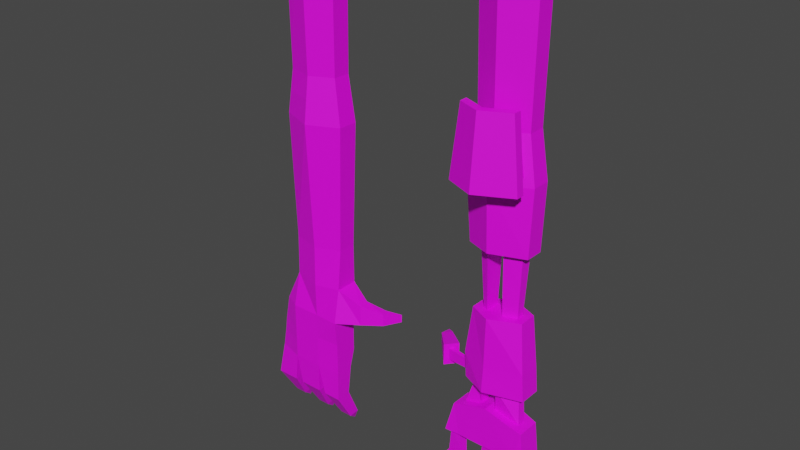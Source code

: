 # Source: MD_MODELVIEW_HANDS.blend  (saved by Blender 2.81.16; exported with 4.5.12 LTS)
import bpy
from mathutils import Matrix  # noqa: F401  (used for matrix-valued properties, if any)

bpy.ops.wm.read_factory_settings(use_empty=True)
scene = bpy.context.scene
scene.name = 'Scene'

# ---- collections
col_collection = bpy.data.collections.new('Collection'); scene.collection.children.link(col_collection)

# ---- images (referenced by path relative to the original .blend; pixels are not part of the script)
import os
ASSET_DIR = os.environ.get("B2B_ASSET_DIR", "")  # directory of the original .blend (textures are referenced by path, not embedded)
HERE = os.path.dirname(os.path.abspath(__file__))  # packed textures are extracted next to this script under _unpacked/

def load_image(name, relpath, width, height, colorspace="sRGB"):
    """Load a texture the original file referenced (path relative to the .blend, or extracted next to this script)."""
    p = next((c for c in (os.path.join(HERE, relpath), os.path.join(ASSET_DIR, relpath)) if relpath and os.path.exists(c)), "")
    if p:
        img = bpy.data.images.load(p, check_existing=True)
        img.name = name
    else:  # same state as the original file: an image datablock whose file is absent (Cycles renders it pink)
        img = bpy.data.images.new(name, width, height)
        img.source = "FILE"
        img.filepath = "//" + (relpath or name)
    img.colorspace_settings.name = colorspace
    return img
img_untitled = load_image('Untitled', '', 64, 64, 'sRGB')

# ---- materials (node trees are filled in below, after node groups)
mat_material = bpy.data.materials.new('Material')
mat_material.use_transparent_shadow = False

# ---- material node trees
mat_material.use_nodes = True; mat_material.node_tree.nodes.clear()
_N = mat_material.node_tree.nodes; _L = mat_material.node_tree.links
n0 = _N.new('ShaderNodeOutputMaterial'); n0.name = 'Material Output'; n0.location = (300, 300)
n1 = _N.new('ShaderNodeBsdfPrincipled'); n1.name = 'Principled BSDF'; n1.location = (10, 300)
n1.distribution = 'GGX'
n1.subsurface_method = 'BURLEY'
n1.inputs[3].default_value = 1.45
n1.inputs[27].default_value = (0.0, 0.0, 0.0, 1.0)
n1.inputs[28].default_value = 1.0
n2 = _N.new('ShaderNodeTexImage'); n2.name = 'Image Texture'; n2.location = (-440, 220)
n2.image = img_untitled
n2.interpolation = 'Closest'
_L.new(n1.outputs[0], n0.inputs[0])
_L.new(n2.outputs[0], n1.inputs[0])
n0.is_active_output = True

# ---- world
world_world = bpy.data.worlds.new('World'); scene.world = world_world
world_world.use_nodes = True; world_world.node_tree.nodes.clear()
_N = world_world.node_tree.nodes; _L = world_world.node_tree.links
n0 = _N.new('ShaderNodeOutputWorld'); n0.name = 'World Output'; n0.location = (300, 300)
n1 = _N.new('ShaderNodeBackground'); n1.name = 'Background'; n1.location = (10, 300)
n1.inputs[0].default_value = (0.05088, 0.05088, 0.05088, 1.0)
_L.new(n1.outputs[0], n0.inputs[0])
n0.is_active_output = True
world_world.color = (0.05088, 0.05088, 0.05088)
world_world.use_sun_shadow = False
world_world.sun_shadow_jitter_overblur = 0.0

# ---- meshes
me_cube_002 = bpy.data.meshes.new('Cube.002')
me_cube_002.from_pydata([(0.2359, -0.002542, -0.5145), (0.4069, 0.03877, -0.5108), (0.2813, -0.002542, -0.5145), (0.3616, 0.03877, -0.5108), (0.4069, -0.002542, -0.5145), (0.2359, 0.03877, -0.5108), (0.3616, -0.002542, -0.5145), (0.2813, 0.03877, -0.5108), (0.2299, -0.05264, -0.4018), (0.2299, -0.02442, -0.3993), (0.2873, -0.05264, -0.4018), (0.2873, -0.02442, -0.3993), (0.2442, -0.0589, -0.2776), (0.2442, -0.001092, -0.2788), (0.267, -0.05759, -0.2799), (0.267, -0.002936, -0.2797), (0.2489, 0.03958, -0.5498), (0.2683, 0.03958, -0.5498), (0.3555, -0.05264, -0.4018), (0.3555, -0.02442, -0.3993), (0.413, -0.05264, -0.4018), (0.413, -0.02442, -0.3993), (0.3759, -0.05676, -0.2808), (0.3759, -0.004104, -0.2808), (0.3926, -0.05676, -0.2808), (0.3926, -0.004104, -0.2808), (0.3745, 0.03958, -0.5498), (0.394, 0.03958, -0.5498), (0.5506, 0.03877, -0.5108), (0.5052, 0.03877, -0.5108), (0.5506, -0.002542, -0.5145), (0.5052, -0.002542, -0.5145), (0.4991, -0.05264, -0.4018), (0.4991, -0.02442, -0.3993), (0.5566, -0.05264, -0.4018), (0.5566, -0.02442, -0.3993), (0.5195, -0.0549, -0.2799), (0.5194, -0.0009089, -0.279), (0.53, -0.05353, -0.2762), (0.5301, 0.001525, -0.2807), (0.5182, 0.03958, -0.5498), (0.5376, 0.03958, -0.5498), (0.4043, -0.03437, -0.1368), (0.2804, -0.01928, -0.03943), (0.2798, -0.003367, -0.04021), (0.3779, -0.07569, 0.03936), (0.2778, -0.002783, -0.005902), (0.2767, -0.01903, -0.005233), (0.4836, 0.01289, -0.0593), (0.3468, 0.01285, -0.05864), (0.5052, -0.03742, 0.03936), (0.3468, -0.03418, -0.05392), (0.5052, 0.04341, 0.03936), (0.1046, 0.05726, -0.002687), (0.1046, 0.05726, -0.04469), (0.1293, 0.08663, -0.002687), (0.1293, 0.08663, -0.04469), (0.187, -0.007647, -0.001768), (0.1979, 0.005234, -0.001768), (0.187, -0.007647, -0.04561), (0.1979, 0.005234, -0.04561), (0.4084, 0.04379, 0.2232), (0.3777, 0.05562, 0.03936), (0.1002, 0.108, -0.01469), (0.1002, 0.108, -0.03269), (0.4836, -0.01661, -0.05454), (0.4043, 0.01026, -0.1368), (0.3294, -0.01523, 0.2232), (0.3294, 0.02109, 0.2232), (0.4083, -0.02546, 0.2232), (0.454, 0.02473, 0.2232), (0.4541, -0.004608, 0.2232), (0.3778, 0.1195, 0.7039), (0.2956, -0.05282, 0.7318), (0.263, 0.03376, 0.6972), (0.4041, -0.07639, 0.7365), (0.502, 0.04341, 0.7015), (0.4703, -0.03956, 0.7349), (0.3783, 0.07596, 1.384), (0.2822, -0.03718, 1.384), (0.2822, 0.03376, 1.381), (0.3783, -0.08176, 1.384), (0.4823, 0.04341, 1.383), (0.4823, -0.02389, 1.383), (0.2841, -0.009158, -0.1574), (0.2841, -0.03437, -0.1574), (0.5001, -0.002321, -0.1592), (0.5001, -0.03437, -0.1592), (0.4521, -0.03553, 0.8413), (0.4735, 0.04341, 0.8684), (0.3785, 0.08814, 0.8702), (0.2907, 0.03376, 0.865), (0.3133, -0.0464, 0.8389), (0.4046, -0.06197, 0.8424), (-0.2846, -0.002542, -0.5145), (-0.449, 0.03877, -0.5108), (-0.3323, -0.002542, -0.5145), (-0.4036, 0.03877, -0.5108), (-0.449, -0.002542, -0.5145), (-0.2846, 0.03877, -0.5108), (-0.4036, -0.002542, -0.5145), (-0.3323, 0.03877, -0.5108), (-0.2846, -0.06758, -0.4031), (-0.2846, -0.00948, -0.398), (-0.3534, -0.06758, -0.4031), (-0.3534, -0.00948, -0.398), (-0.2846, -0.0651, -0.2866), (-0.2846, 0.005033, -0.2866), (-0.3754, -0.07312, -0.2866), (-0.3754, 0.02392, -0.2866), (-0.2999, 0.03958, -0.5498), (-0.3194, 0.03958, -0.5498), (-0.3826, -0.06758, -0.4031), (-0.3826, -0.00948, -0.398), (-0.47, -0.06758, -0.4031), (-0.47, -0.00948, -0.398), (-0.2846, 0.02537, -0.2179), (-0.3754, -0.07312, -0.2179), (-0.4874, -0.07312, -0.2866), (-0.4874, 0.02392, -0.2866), (-0.4166, 0.03958, -0.5498), (-0.436, 0.03958, -0.5498), (-0.5716, 0.03877, -0.5108), (-0.5263, 0.03877, -0.5108), (-0.5716, -0.002542, -0.5145), (-0.5263, -0.002542, -0.5145), (-0.5052, -0.06758, -0.4031), (-0.5052, -0.00948, -0.398), (-0.5927, -0.06758, -0.4031), (-0.5927, -0.00948, -0.398), (-0.2846, -0.06513, -0.2179), (-0.3754, 0.02537, -0.2179), (-0.5881, -0.04203, -0.2866), (-0.5881, 0.009577, -0.2866), (-0.5392, 0.03958, -0.5498), (-0.5587, 0.03958, -0.5498), (-0.2846, -0.07553, -0.06023), (-0.2846, 0.02771, -0.06023), (-0.3754, -0.07531, 0.06936), (-0.2846, 0.03513, 0.06936), (-0.2846, -0.04937, 0.06936), (-0.3754, 0.02771, -0.06023), (-0.4874, -0.04203, 0.06936), (-0.3754, -0.07312, -0.06023), (-0.4874, 0.03515, 0.06936), (-0.1392, 0.0266, -0.01169), (-0.1392, 0.0266, -0.06023), (-0.1502, 0.05387, -0.01169), (-0.1502, 0.05387, -0.06023), (-0.2051, -0.02186, 0.01981), (-0.2098, 0.01945, 0.01981), (-0.2051, -0.02186, -0.06023), (-0.2098, 0.01945, -0.06023), (-0.3754, 0.08836, 0.2232), (-0.3754, 0.05889, 0.06936), (-0.1048, 0.09041, -0.02969), (-0.1048, 0.09041, -0.06023), (-0.2846, -0.03438, 0.2232), (-0.2846, 0.03513, 0.2232), (-0.3754, -0.07191, 0.2232), (-0.4838, 0.03515, 0.2232), (-0.4838, -0.04203, 0.2232), (-0.3754, 0.1195, 0.7004), (-0.263, -0.04181, 0.6999), (-0.263, 0.03513, 0.6972), (-0.3754, -0.09503, 0.7004), (-0.502, 0.03515, 0.6987), (-0.502, -0.04203, 0.6987), (-0.3754, 0.07596, 1.384), (-0.2822, -0.03718, 1.384), (-0.2822, 0.03513, 1.381), (-0.3754, -0.08176, 1.384), (-0.4823, 0.03515, 1.383), (-0.4823, -0.04203, 1.383), (-0.4735, -0.04203, 0.8663), (-0.4735, 0.03515, 0.8663), (-0.3754, 0.08814, 0.8675), (-0.2907, 0.03513, 0.865), (-0.2907, -0.03178, 0.8672), (-0.3754, -0.07252, 0.8675), (0.4082, 0.05893, 0.4617), (0.4629, 0.03563, 0.4572), (0.3114, -0.019, 0.4608), (0.3113, 0.02943, 0.4601), (0.463, -0.006584, 0.4632), (0.4081, -0.03462, 0.4664), (0.3115, -0.004611, -0.05665), (0.2766, 0.03376, 0.03936), (0.2749, -0.03647, 0.03936), (0.3115, -0.01789, -0.05703), (0.2098, 0.01945, 0.01681), (0.1751, -0.02186, 0.01681), (0.2098, 0.01945, -0.06419), (0.1751, -0.02186, -0.06419), (0.2149, -0.00948, -0.398), (0.2149, -0.06758, -0.4031), (0.3023, -0.00948, -0.398), (0.3023, -0.06758, -0.4031), (0.3405, -0.06758, -0.4031), (0.428, -0.06758, -0.4031), (0.428, -0.00948, -0.398), (0.3405, -0.00948, -0.398), (0.4841, -0.06758, -0.4031), (0.5716, -0.06758, -0.4031), (0.5716, -0.00948, -0.398), (0.4841, -0.00948, -0.398), (0.2292, 0.01517, -0.2796), (0.2292, -0.07478, -0.2796), (0.2819, 0.0109, -0.2796), (0.2819, -0.07176, -0.2796), (0.3609, 0.0109, -0.2796), (0.3609, -0.07176, -0.2796), (0.4076, 0.0109, -0.2796), (0.4076, -0.07176, -0.2796), (0.5046, 0.0109, -0.2796), (0.5046, -0.07176, -0.2796), (0.545, 0.02054, -0.2796), (0.545, -0.06685, -0.2796), (0.4028, -0.0547, -0.3413), (0.4028, -0.01426, -0.3401), (0.3657, -0.01426, -0.3401), (0.3657, -0.0547, -0.3413), (0.5433, -0.05308, -0.339), (0.5434, -0.01145, -0.34), (0.5093, -0.01267, -0.3391), (0.5093, -0.05377, -0.3408), (0.237, -0.05577, -0.3397), (0.2772, -0.05511, -0.3408), (0.2772, -0.01368, -0.3395), (0.237, -0.01276, -0.339), (0.2388, 0.0009334, -0.04291), (0.2337, -0.01347, -0.04252), (0.2318, -0.01334, -0.0035), (0.2378, 0.001225, -0.003835), (0.3463, 0.006345, -0.1387), (0.5293, 0.02409, -0.166), (0.3463, -0.03437, -0.1387), (0.5293, -0.06437, -0.166), (0.2554, -0.06437, -0.166), (0.2554, 0.01453, -0.166), (0.3841, -0.06437, -0.13), (0.3841, 0.04434, -0.13), (0.2815, 0.01388, -0.05849), (0.4068, 0.02592, -0.05834), (0.4068, -0.04059, -0.05398), (0.2815, -0.03697, -0.05618), (0.5136, 0.04341, -0.05717), (0.5136, -0.0386, -0.05717), (0.3768, -0.08115, -0.05581), (0.3768, 0.06121, -0.05581), (0.4838, 0.04341, 0.2232), (0.4838, -0.02407, 0.2232), (0.3493, 0.03384, 0.2232), (0.3491, -0.02468, 0.2232), (0.3, 0.03376, 0.2232), (0.2998, -0.03438, 0.2232), (0.3787, 0.08836, 0.2232), (0.3787, -0.07191, 0.2232), (0.4929, -0.02501, 0.4581), (0.4929, 0.04341, 0.4581), (0.3483, -0.0363, 0.4669), (0.3484, 0.05134, 0.4604), (0.3782, 0.1039, 0.4662), (0.2815, 0.03376, 0.4578), (0.2814, -0.03809, 0.4578), (0.3782, -0.08347, 0.4662), (0.4584, 0.03018, 0.3384), (0.4083, 0.05136, 0.344), (0.4082, -0.03004, 0.348), (0.4585, -0.005596, 0.3433), (0.3204, -0.01712, 0.342), (0.3487, -0.03049, 0.3478), (0.3488, 0.04259, 0.3423), (0.3204, 0.02526, 0.3412), (0.2956, -0.1128, 0.7318), (0.3507, -0.1384, 0.7353), (0.4703, -0.09956, 0.7349), (0.4521, -0.09553, 0.8413), (0.3133, -0.1064, 0.8389), (0.3512, -0.124, 0.8414), (0.263, -0.1318, 0.6999), (0.3778, -0.185, 0.7039), (0.502, -0.1159, 0.7015), (0.3785, -0.1625, 0.9602), (0.4735, -0.1096, 0.9584), (0.2907, -0.1218, 0.9572), (0.3507, -0.07839, 0.7353), (0.502, -0.02594, 0.7015), (0.3512, -0.06396, 0.8414), (0.4735, -0.01964, 0.8684), (0.263, -0.04181, 0.6999), (0.3778, -0.09503, 0.7039), (0.3785, -0.07252, 0.8702), (0.2907, -0.03178, 0.8672), (0.263, -0.1018, 0.6999), (0.4041, -0.1364, 0.7365), (0.4046, -0.122, 0.8424), (0.2907, -0.09178, 0.9572), (0.3778, -0.155, 0.7039), (0.502, -0.08594, 0.7015), (0.3785, -0.1325, 0.9602), (0.4735, -0.07964, 0.9584), (-0.4874, -0.07312, -0.2179), (-0.4874, 0.02537, -0.2179), (-0.576, -0.04203, -0.2179), (-0.576, 0.02537, -0.2179), (-0.2846, 0.02528, -0.1573), (-0.3754, -0.07312, -0.1573), (-0.2846, -0.06565, -0.1573), (-0.3754, 0.02528, -0.1573), (-0.4874, -0.07312, -0.1573), (-0.4874, 0.02528, -0.1573), (-0.5679, -0.04203, -0.1573), (-0.5669, 0.02528, -0.1573), (-0.4874, -0.07312, -0.06023), (-0.4874, 0.02771, -0.06023), (-0.5494, -0.04203, -0.06023), (-0.5494, 0.02771, -0.06023), (-0.4878, 0.03515, 0.7825), (-0.2769, 0.03513, 0.7811), (-0.3754, -0.08377, 0.7839), (-0.4878, -0.04203, 0.7825), (-0.3754, 0.1038, 0.7839), (-0.2769, -0.0368, 0.7836), (-0.4749, -0.04203, 0.9437), (-0.3754, 0.08631, 0.945), (-0.2894, -0.03259, 0.9447), (-0.4749, 0.03515, 0.9437), (-0.2894, 0.03513, 0.9425), (-0.3754, -0.0739, 0.945)], [], [(7, 17, 16, 5), (17, 7, 2), (27, 1, 4), (2, 0, 16, 17), (4, 6, 26, 27), (0, 195, 194, 5), (5, 194, 196, 7), (196, 197, 2, 7), (1, 27, 26, 3), (2, 197, 195, 0), (5, 16, 0), (6, 198, 201, 3), (3, 201, 200, 1), (200, 199, 4, 1), (4, 199, 198, 6), (3, 26, 6), (41, 28, 30), (30, 31, 40, 41), (28, 41, 40, 29), (31, 202, 205, 29), (29, 205, 204, 28), (204, 203, 30, 28), (30, 203, 202, 31), (29, 40, 31), (212, 214, 215, 213), (208, 210, 211, 209), (256, 62, 187, 254), (250, 52, 62, 256), (50, 247, 246, 52), (255, 188, 45, 257), (56, 64, 63, 55), (64, 56, 54), (54, 53, 63, 64), (53, 191, 190, 55), (55, 190, 192, 56), (192, 193, 54, 56), (237, 217, 216, 235), (54, 193, 191, 53), (55, 63, 53), (228, 11, 9, 229), (188, 255, 254, 187), (209, 238, 207), (45, 248, 247, 50), (62, 249, 242, 187), (52, 246, 249, 62), (251, 50, 52, 250), (188, 245, 248, 45), (257, 45, 50, 251), (258, 287, 291, 265), (264, 290, 74, 263), (259, 76, 287, 258), (265, 291, 290, 264), (262, 72, 76, 259), (263, 74, 72, 262), (89, 82, 83, 289), (91, 80, 78, 90), (90, 78, 82, 89), (292, 81, 79, 293), (293, 79, 80, 91), (289, 83, 81, 292), (211, 213, 240), (241, 212, 210), (244, 42, 87, 65), (239, 206, 207, 238), (209, 211, 240, 238), (208, 206, 239), (210, 208, 239, 241), (217, 237, 215), (51, 236, 234, 49), (216, 214, 235), (214, 212, 241, 235), (215, 237, 240, 213), (290, 293, 91, 74), (72, 90, 89, 76), (74, 91, 90, 72), (76, 89, 289, 287), (101, 99, 110, 111), (111, 96, 101), (121, 98, 95), (114, 112, 108, 118), (96, 111, 110, 94), (98, 121, 120, 100), (104, 102, 106, 108), (94, 99, 103, 102), (99, 101, 105, 103), (105, 101, 96, 104), (103, 105, 109, 107), (105, 104, 108, 109), (102, 103, 107, 106), (95, 97, 120, 121), (96, 94, 102, 104), (99, 94, 110), (100, 97, 113, 112), (97, 95, 115, 113), (115, 95, 98, 114), (113, 115, 119, 109), (115, 114, 118, 119), (112, 113, 109, 108), (98, 100, 112, 114), (97, 100, 120), (135, 124, 122), (128, 126, 118, 132), (124, 135, 134, 125), (122, 123, 134, 135), (125, 123, 127, 126), (123, 122, 129, 127), (129, 122, 124, 128), (127, 129, 133, 119), (129, 128, 132, 133), (126, 127, 119, 118), (124, 125, 126, 128), (123, 125, 134), (109, 119, 303, 131), (118, 108, 117, 302), (153, 158, 139, 154), (160, 153, 154, 144), (316, 142, 144, 317), (157, 159, 138, 140), (148, 147, 155, 156), (156, 146, 148), (146, 156, 155, 145), (151, 149, 140, 136), (145, 147, 150, 149), (147, 148, 152, 150), (152, 148, 146, 151), (150, 152, 137, 139), (152, 151, 136, 137), (149, 150, 139, 140), (146, 145, 149, 151), (147, 145, 155), (142, 316, 314), (140, 139, 158, 157), (154, 141, 315, 144), (154, 139, 137, 141), (143, 138, 142, 314), (161, 160, 144, 142), (140, 138, 143, 136), (159, 161, 142, 138), (161, 159, 165, 167), (157, 158, 164, 163), (160, 161, 167, 166), (159, 157, 163, 165), (153, 160, 166, 162), (158, 153, 162, 164), (327, 324, 173, 172), (328, 325, 168, 170), (325, 327, 172, 168), (329, 326, 169, 171), (326, 328, 170, 169), (324, 329, 171, 173), (317, 144, 315), (321, 320, 179, 174), (323, 319, 177, 178), (320, 323, 178, 179), (322, 318, 175, 176), (319, 322, 176, 177), (318, 321, 174, 175), (267, 61, 69, 268), (227, 10, 11, 228), (226, 8, 10, 227), (243, 66, 42, 244), (189, 85, 236, 51), (46, 187, 242, 44), (47, 188, 187, 46), (43, 245, 188, 47), (44, 242, 245, 43), (58, 190, 191, 57), (60, 192, 190, 58), (59, 193, 192, 60), (57, 191, 193, 59), (230, 44, 43, 231), (231, 43, 47, 232), (232, 47, 46, 233), (233, 46, 44, 230), (9, 194, 195, 8), (11, 196, 194, 9), (10, 197, 196, 11), (8, 195, 197, 10), (18, 198, 199, 20), (20, 199, 200, 21), (19, 201, 198, 18), (21, 200, 201, 19), (32, 202, 203, 34), (34, 203, 204, 35), (33, 205, 202, 32), (35, 204, 205, 33), (12, 207, 206, 13), (13, 206, 208, 15), (15, 208, 209, 14), (14, 209, 207, 12), (22, 211, 210, 23), (23, 210, 212, 25), (25, 212, 213, 24), (24, 213, 211, 22), (36, 215, 214, 37), (37, 214, 216, 39), (39, 216, 217, 38), (38, 217, 215, 36), (229, 9, 8, 226), (218, 20, 21, 219), (219, 21, 19, 220), (220, 19, 18, 221), (221, 18, 20, 218), (222, 34, 35, 223), (223, 35, 33, 224), (224, 33, 32, 225), (225, 32, 34, 222), (22, 221, 218, 24), (23, 220, 221, 22), (25, 219, 220, 23), (24, 218, 219, 25), (36, 225, 222, 38), (37, 224, 225, 36), (39, 223, 224, 37), (38, 222, 223, 39), (13, 229, 226, 12), (12, 226, 227, 14), (14, 227, 228, 15), (15, 228, 229, 13), (58, 233, 230, 60), (57, 232, 233, 58), (59, 231, 232, 57), (60, 230, 231, 59), (86, 235, 241, 66), (66, 241, 240, 42), (42, 240, 237, 87), (87, 237, 235, 86), (84, 239, 238, 85), (85, 238, 240, 236), (234, 241, 239, 84), (236, 240, 241, 234), (186, 242, 249, 49), (51, 248, 245, 189), (49, 249, 248, 51), (189, 245, 242, 186), (48, 246, 247, 65), (65, 247, 248, 244), (243, 249, 246, 48), (244, 248, 249, 243), (65, 87, 86, 48), (48, 86, 66, 243), (49, 234, 84, 186), (186, 84, 85, 189), (266, 70, 61, 267), (269, 71, 70, 266), (268, 69, 71, 269), (71, 251, 250, 70), (70, 250, 256, 61), (69, 257, 251, 71), (61, 256, 257, 69), (68, 254, 255, 67), (252, 256, 254, 68), (67, 255, 257, 253), (253, 257, 256, 252), (181, 259, 258, 184), (184, 258, 265, 185), (180, 262, 259, 181), (185, 265, 262, 180), (183, 263, 262, 261), (260, 265, 264, 182), (182, 264, 263, 183), (261, 262, 265, 260), (270, 67, 253, 271), (271, 253, 252, 272), (272, 252, 68, 273), (273, 68, 67, 270), (185, 268, 269, 184), (184, 269, 266, 181), (181, 266, 267, 180), (180, 267, 268, 185), (183, 273, 270, 182), (261, 272, 273, 183), (260, 271, 272, 261), (182, 270, 271, 260), (275, 286, 288, 279), (282, 284, 283, 281), (281, 283, 285, 280), (298, 281, 280, 294), (300, 283, 284, 301), (301, 284, 282, 299), (299, 282, 281, 298), (297, 285, 283, 300), (294, 280, 285, 297), (75, 291, 287, 77), (93, 292, 291, 75), (77, 287, 289, 88), (88, 289, 292, 93), (73, 290, 291, 286), (286, 291, 292, 288), (92, 293, 290, 73), (288, 292, 293, 92), (275, 298, 294, 274), (279, 300, 298, 275), (274, 294, 297, 278), (278, 297, 300, 279), (276, 299, 298, 295), (295, 298, 300, 296), (277, 301, 299, 276), (296, 300, 301, 277), (279, 288, 92, 278), (278, 92, 73, 274), (274, 73, 286, 275), (276, 77, 88, 277), (277, 88, 93, 296), (296, 93, 75, 295), (295, 75, 77, 276), (108, 106, 130, 117), (119, 133, 305, 303), (107, 109, 131, 116), (132, 118, 302, 304), (106, 107, 116, 130), (133, 132, 304, 305), (304, 302, 310, 312), (302, 117, 307, 310), (305, 304, 312, 313), (131, 303, 311, 309), (303, 305, 313, 311), (117, 130, 308, 307), (130, 116, 306, 308), (116, 131, 309, 306), (312, 310, 314, 316), (313, 312, 316, 317), (306, 309, 141, 137), (311, 313, 317, 315), (308, 306, 137, 136), (307, 308, 136, 143), (309, 311, 315, 141), (310, 307, 143, 314), (166, 167, 321, 318), (164, 162, 322, 319), (162, 166, 318, 322), (165, 163, 323, 320), (163, 164, 319, 323), (167, 165, 320, 321), (174, 179, 329, 324), (178, 177, 328, 326), (179, 178, 326, 329), (176, 175, 327, 325), (177, 176, 325, 328), (175, 174, 324, 327)])
_uv = me_cube_002.uv_layers.new(name='UVMap')
_uv.uv.foreach_set('vector', [0.812, 0.07915, 0.808, 0.09417, 0.8015, 0.1002, 0.7922, 0.07152, 0.808, 0.09417, 0.812, 0.07915, 0.8287, 0.09417, 0.7952, 0.9703, 0.7805, 0.9549, 0.8027, 0.9522, 0.8287, 0.09417, 0.8272, 0.1133, 0.8015, 0.1002, 0.808, 0.09417, 0.8027, 0.9522, 0.8229, 0.9588, 0.8017, 0.9801, 0.7952, 0.9703, 0.8272, 0.1133, 0.8635, 0.1095, 0.8751, 0.1283, 0.8109, 0.1271, 0.7922, 0.07152, 0.8604, 0.01861, 0.8513, 0.06804, 0.812, 0.07915, 0.8513, 0.06804, 0.8583, 0.08951, 0.8287, 0.09417, 0.812, 0.07915, 0.7805, 0.9549, 0.7952, 0.9703, 0.8017, 0.9801, 0.7711, 0.9814, 0.8287, 0.09417, 0.8583, 0.08951, 0.8635, 0.1095, 0.8272, 0.1133, 0.8109, 0.1271, 0.8015, 0.1002, 0.8272, 0.1133, 0.8229, 0.9588, 0.828, 0.9229, 0.8481, 0.9148, 0.8305, 0.9778, 0.7711, 0.9814, 0.7388, 0.9007, 0.7857, 0.9234, 0.7805, 0.9549, 0.7857, 0.9234, 0.8045, 0.9215, 0.8027, 0.9522, 0.7805, 0.9549, 0.8027, 0.9522, 0.8045, 0.9215, 0.828, 0.9229, 0.8229, 0.9588, 0.8305, 0.9778, 0.8017, 0.9801, 0.8229, 0.9588, 0.8524, 0.2907, 0.8369, 0.2799, 0.8575, 0.2733, 0.8575, 0.2733, 0.8775, 0.2802, 0.857, 0.3009, 0.8524, 0.2907, 0.8369, 0.2799, 0.8524, 0.2907, 0.857, 0.3009, 0.8268, 0.303, 0.8775, 0.2802, 0.8837, 0.2423, 0.9015, 0.2354, 0.8855, 0.298, 0.8268, 0.303, 0.7922, 0.2237, 0.8409, 0.2466, 0.8369, 0.2799, 0.8409, 0.2466, 0.8578, 0.2426, 0.8575, 0.2733, 0.8369, 0.2799, 0.8575, 0.2733, 0.8578, 0.2426, 0.8837, 0.2423, 0.8775, 0.2802, 0.8855, 0.298, 0.857, 0.3009, 0.8775, 0.2802, 0.8365, 0.4906, 0.8408, 0.493, 0.8416, 0.4946, 0.8384, 0.4993, 0.7862, 0.4618, 0.8273, 0.4871, 0.8316, 0.5021, 0.8082, 0.5236, 0.6616, 0.5213, 0.6478, 0.4494, 0.7016, 0.3539, 0.7016, 0.5604, 0.6369, 0.5078, 0.6203, 0.4887, 0.6478, 0.4494, 0.6616, 0.5213, 0.6087, 0.4989, 0.5991, 0.4868, 0.6083, 0.477, 0.6203, 0.4887, 0.6082, 0.5801, 0.5345, 0.5454, 0.567, 0.5235, 0.6181, 0.546, 0.9118, 0.9091, 0.9023, 0.9266, 0.8961, 0.9341, 0.8853, 0.9061, 0.9023, 0.9266, 0.9118, 0.9091, 0.9192, 0.9261, 0.9192, 0.9261, 0.9199, 0.9429, 0.8961, 0.9341, 0.9023, 0.9266, 0.9199, 0.9429, 0.9501, 0.939, 0.9659, 0.9575, 0.9083, 0.9574, 0.8853, 0.9061, 0.9491, 0.846, 0.9357, 0.9059, 0.9118, 0.9091, 0.9357, 0.9059, 0.9426, 0.9213, 0.9192, 0.9261, 0.9118, 0.9091, 0.8438, 0.4953, 0.8423, 0.4942, 0.8424, 0.4933, 0.8427, 0.4913, 0.9192, 0.9261, 0.9426, 0.9213, 0.9501, 0.939, 0.9199, 0.9429, 0.9083, 0.9574, 0.8961, 0.9341, 0.9199, 0.9429, 0.899, 0.06397, 0.8664, 0.0656, 0.8712, 0.03315, 0.9023, 0.04373, 0.5345, 0.5454, 0.6082, 0.5801, 0.6311, 0.6101, 0.4834, 0.5705, 0.8082, 0.5236, 0.8608, 0.5637, 0.8023, 0.5615, 0.567, 0.5235, 0.5606, 0.4875, 0.5991, 0.4868, 0.6087, 0.4989, 0.6478, 0.4494, 0.6014, 0.4286, 0.5603, 0.3736, 0.7016, 0.3539, 0.6203, 0.4887, 0.6083, 0.477, 0.6014, 0.4286, 0.6478, 0.4494, 0.6227, 0.519, 0.6087, 0.4989, 0.6203, 0.4887, 0.6369, 0.5078, 0.5345, 0.5454, 0.5271, 0.4818, 0.5606, 0.4875, 0.567, 0.5235, 0.6181, 0.546, 0.567, 0.5235, 0.6087, 0.4989, 0.6227, 0.519, 0.08859, 0.4928, 0.1285, 0.4921, 0.1199, 0.5362, 0.06642, 0.5149, 0.04032, 0.5294, 0.1, 0.5825, 0.08515, 0.6094, 0.019, 0.5285, 0.08296, 0.4818, 0.1296, 0.4558, 0.1285, 0.4921, 0.08859, 0.4928, 0.06642, 0.5149, 0.1199, 0.5362, 0.1, 0.5825, 0.04032, 0.5294, 0.05689, 0.4661, 0.1137, 0.4161, 0.1296, 0.4558, 0.08296, 0.4818, 0.01861, 0.4759, 0.07343, 0.3711, 0.1137, 0.4161, 0.05689, 0.4661, 0.1905, 0.455, 0.4462, 0.463, 0.4462, 0.4964, 0.2017, 0.4932, 0.1739, 0.3588, 0.4444, 0.3539, 0.4459, 0.4075, 0.184, 0.4091, 0.184, 0.4091, 0.4459, 0.4075, 0.4462, 0.463, 0.1905, 0.455, 0.1913, 0.5479, 0.445, 0.557, 0.4421, 0.6105, 0.1831, 0.5999, 0.1831, 0.5999, 0.4421, 0.6105, 0.4384, 0.6458, 0.1733, 0.6265, 0.2017, 0.4932, 0.4462, 0.4964, 0.445, 0.557, 0.1913, 0.5479, 0.8316, 0.5021, 0.8384, 0.4993, 0.8581, 0.5099, 0.8554, 0.4681, 0.8365, 0.4906, 0.8273, 0.4871, 0.9409, 0.7587, 0.9055, 0.7645, 0.8889, 0.7255, 0.9352, 0.7244, 0.8954, 0.5975, 0.7536, 0.6351, 0.8023, 0.5615, 0.8608, 0.5637, 0.8082, 0.5236, 0.8316, 0.5021, 0.8581, 0.5099, 0.8608, 0.5637, 0.7862, 0.4618, 0.7388, 0.4615, 0.8608, 0.3539, 0.8273, 0.4871, 0.7862, 0.4618, 0.8608, 0.3539, 0.8554, 0.4681, 0.8423, 0.4942, 0.8438, 0.4953, 0.8416, 0.4946, 0.163, 0.8952, 0.1995, 0.8962, 0.199, 0.9137, 0.1644, 0.9155, 0.8424, 0.4933, 0.8408, 0.493, 0.8427, 0.4913, 0.8408, 0.493, 0.8365, 0.4906, 0.8554, 0.4681, 0.8427, 0.4913, 0.8416, 0.4946, 0.8438, 0.4953, 0.8581, 0.5099, 0.8384, 0.4993, 0.1, 0.5825, 0.1831, 0.5999, 0.1733, 0.6265, 0.08515, 0.6094, 0.1137, 0.4161, 0.184, 0.4091, 0.1905, 0.455, 0.1296, 0.4558, 0.07343, 0.3711, 0.1739, 0.3588, 0.184, 0.4091, 0.1137, 0.4161, 0.1296, 0.4558, 0.1905, 0.455, 0.2017, 0.4932, 0.1285, 0.4921, 0.5788, 0.8707, 0.5948, 0.8753, 0.5877, 0.8951, 0.5813, 0.8857, 0.5813, 0.8857, 0.5613, 0.8775, 0.5788, 0.8707, 0.5078, 0.6734, 0.5233, 0.6747, 0.513, 0.6843, 0.5731, 0.6823, 0.574, 0.6473, 0.627, 0.6566, 0.6132, 0.7072, 0.5613, 0.8775, 0.5813, 0.8857, 0.5877, 0.8951, 0.5624, 0.8971, 0.5233, 0.6747, 0.5078, 0.6734, 0.5017, 0.6715, 0.5166, 0.6518, 0.5368, 0.8384, 0.5188, 0.8632, 0.4834, 0.8229, 0.5167, 0.7955, 0.6107, 0.8823, 0.5948, 0.8753, 0.6005, 0.8238, 0.627, 0.8274, 0.5948, 0.8753, 0.5788, 0.8707, 0.5643, 0.8261, 0.6005, 0.8238, 0.5643, 0.8261, 0.5788, 0.8707, 0.5613, 0.8775, 0.5368, 0.8384, 0.6005, 0.8238, 0.5643, 0.8261, 0.5541, 0.7776, 0.594, 0.7772, 0.5643, 0.8261, 0.5368, 0.8384, 0.5167, 0.7955, 0.5541, 0.7776, 0.627, 0.8274, 0.6005, 0.8238, 0.594, 0.7772, 0.6233, 0.7767, 0.513, 0.6843, 0.5011, 0.6889, 0.5017, 0.6715, 0.5078, 0.6734, 0.5613, 0.8775, 0.5624, 0.8971, 0.5188, 0.8632, 0.5368, 0.8384, 0.5948, 0.8753, 0.6107, 0.8823, 0.5877, 0.8951, 0.4863, 0.69, 0.5011, 0.6889, 0.5228, 0.739, 0.4945, 0.7485, 0.5011, 0.6889, 0.513, 0.6843, 0.553, 0.7055, 0.5228, 0.739, 0.553, 0.7055, 0.513, 0.6843, 0.5233, 0.6747, 0.5731, 0.6823, 0.5228, 0.739, 0.553, 0.7055, 0.5929, 0.7446, 0.5541, 0.7776, 0.553, 0.7055, 0.5731, 0.6823, 0.6132, 0.7072, 0.5929, 0.7446, 0.4945, 0.7485, 0.5228, 0.739, 0.5541, 0.7776, 0.5167, 0.7955, 0.5233, 0.6747, 0.5166, 0.6518, 0.574, 0.6473, 0.5731, 0.6823, 0.5011, 0.6889, 0.4863, 0.69, 0.5017, 0.6715, 0.3163, 0.746, 0.3343, 0.7379, 0.3333, 0.7543, 0.3708, 0.7222, 0.3637, 0.692, 0.4162, 0.683, 0.4167, 0.7307, 0.3343, 0.7379, 0.3163, 0.746, 0.309, 0.749, 0.3115, 0.7228, 0.3333, 0.7543, 0.3242, 0.7666, 0.309, 0.749, 0.3163, 0.746, 0.3063, 0.7743, 0.3242, 0.7666, 0.3668, 0.7989, 0.349, 0.8199, 0.3242, 0.7666, 0.3333, 0.7543, 0.3758, 0.7507, 0.3668, 0.7989, 0.3758, 0.7507, 0.3333, 0.7543, 0.3343, 0.7379, 0.3708, 0.7222, 0.3668, 0.7989, 0.3758, 0.7507, 0.419, 0.7539, 0.419, 0.8021, 0.3758, 0.7507, 0.3708, 0.7222, 0.4167, 0.7307, 0.419, 0.7539, 0.349, 0.8199, 0.3668, 0.7989, 0.419, 0.8021, 0.4009, 0.8436, 0.3343, 0.7379, 0.3115, 0.7228, 0.3637, 0.692, 0.3708, 0.7222, 0.3242, 0.7666, 0.3063, 0.7743, 0.309, 0.749, 0.03615, 0.2511, 0.02719, 0.2064, 0.05466, 0.2043, 0.06299, 0.2448, 0.02265, 0.1015, 0.02824, 0.05578, 0.05584, 0.05969, 0.0516, 0.1035, 0.2588, 0.2141, 0.2489, 0.259, 0.1838, 0.2625, 0.1852, 0.2166, 0.2524, 0.1639, 0.2588, 0.2141, 0.1852, 0.2166, 0.1799, 0.1675, 0.1082, 0.1377, 0.1762, 0.1301, 0.1799, 0.1675, 0.1125, 0.1677, 0.2448, 0.03785, 0.2453, 0.07953, 0.1792, 0.07835, 0.18, 0.0366, 0.8247, 0.7637, 0.8402, 0.7584, 0.8441, 0.788, 0.827, 0.7774, 0.827, 0.7774, 0.8136, 0.7825, 0.8247, 0.7637, 0.8136, 0.7825, 0.827, 0.7774, 0.8441, 0.788, 0.8128, 0.7947, 0.7872, 0.7651, 0.7776, 0.797, 0.7388, 0.8087, 0.7478, 0.7547, 0.8517, 0.7553, 0.8402, 0.7584, 0.8277, 0.7217, 0.8512, 0.7171, 0.8402, 0.7584, 0.8247, 0.7637, 0.8029, 0.751, 0.8277, 0.7217, 0.8029, 0.751, 0.8247, 0.7637, 0.8136, 0.7825, 0.7872, 0.7651, 0.8277, 0.7217, 0.8029, 0.751, 0.7795, 0.7255, 0.8144, 0.6829, 0.8029, 0.751, 0.7872, 0.7651, 0.7478, 0.7547, 0.7795, 0.7255, 0.8512, 0.7171, 0.8277, 0.7217, 0.8144, 0.6829, 0.8517, 0.6724, 0.8136, 0.7825, 0.8128, 0.7947, 0.7776, 0.797, 0.7872, 0.7651, 0.8402, 0.7584, 0.8517, 0.7553, 0.8441, 0.788, 0.1762, 0.1301, 0.1082, 0.1377, 0.1186, 0.1096, 0.1833, 0.2978, 0.1838, 0.2625, 0.2489, 0.259, 0.2477, 0.2924, 0.1852, 0.2166, 0.1312, 0.232, 0.1225, 0.1917, 0.1799, 0.1675, 0.1852, 0.2166, 0.1838, 0.2625, 0.1319, 0.2697, 0.1312, 0.232, 0.1244, 0.06865, 0.1792, 0.07835, 0.1762, 0.1301, 0.1186, 0.1096, 0.2439, 0.1257, 0.2524, 0.1639, 0.1799, 0.1675, 0.1762, 0.1301, 0.18, 0.0366, 0.1792, 0.07835, 0.1244, 0.06865, 0.1256, 0.03139, 0.2453, 0.07953, 0.2439, 0.1257, 0.1762, 0.1301, 0.1792, 0.07835, 0.2439, 0.1257, 0.2453, 0.07953, 0.4361, 0.0699, 0.4276, 0.1206, 0.2477, 0.2924, 0.2489, 0.259, 0.4324, 0.2723, 0.4468, 0.3058, 0.2524, 0.1639, 0.2439, 0.1257, 0.4276, 0.1206, 0.4326, 0.1652, 0.2453, 0.07953, 0.2448, 0.03785, 0.446, 0.02207, 0.4361, 0.0699, 0.2588, 0.2141, 0.2524, 0.1639, 0.4326, 0.1652, 0.428, 0.2219, 0.2489, 0.259, 0.2588, 0.2141, 0.428, 0.2219, 0.4324, 0.2723, 0.5615, 0.1665, 0.5582, 0.1231, 0.7548, 0.1286, 0.7547, 0.1638, 0.5594, 0.2589, 0.5548, 0.2197, 0.7546, 0.2157, 0.7539, 0.2619, 0.5548, 0.2197, 0.5615, 0.1665, 0.7547, 0.1638, 0.7546, 0.2157, 0.5619, 0.07358, 0.5546, 0.0357, 0.7539, 0.02992, 0.755, 0.07677, 0.5555, 0.293, 0.5594, 0.2589, 0.7539, 0.2619, 0.755, 0.2947, 0.5582, 0.1231, 0.5619, 0.07358, 0.755, 0.07677, 0.7548, 0.1286, 0.1125, 0.1677, 0.1799, 0.1675, 0.1225, 0.1917, 0.4752, 0.1225, 0.4792, 0.07685, 0.5187, 0.07919, 0.518, 0.125, 0.484, 0.3003, 0.4774, 0.2648, 0.5159, 0.2616, 0.5211, 0.2942, 0.4792, 0.07685, 0.4832, 0.02807, 0.5203, 0.03497, 0.5187, 0.07919, 0.4756, 0.2194, 0.4767, 0.1639, 0.5162, 0.1656, 0.5151, 0.2161, 0.4774, 0.2648, 0.4756, 0.2194, 0.5151, 0.2161, 0.5159, 0.2616, 0.4767, 0.1639, 0.4752, 0.1225, 0.518, 0.125, 0.5162, 0.1656, 0.07376, 0.8664, 0.1255, 0.873, 0.1236, 0.9029, 0.06864, 0.8983, 0.8964, 0.08305, 0.8681, 0.08277, 0.8664, 0.0656, 0.899, 0.06397, 0.8989, 0.1005, 0.8715, 0.1057, 0.8681, 0.08277, 0.8964, 0.08305, 0.9415, 0.7874, 0.9072, 0.7837, 0.9055, 0.7645, 0.9409, 0.7587, 0.1648, 0.8785, 0.2095, 0.87, 0.1995, 0.8962, 0.163, 0.8952, 0.5037, 0.5208, 0.4834, 0.5705, 0.49, 0.4714, 0.5039, 0.4869, 0.5156, 0.5133, 0.5345, 0.5454, 0.4834, 0.5705, 0.5037, 0.5208, 0.514, 0.4921, 0.5271, 0.4818, 0.5345, 0.5454, 0.5156, 0.5133, 0.5039, 0.4869, 0.49, 0.4714, 0.5271, 0.4818, 0.514, 0.4921, 0.9643, 0.9412, 0.9659, 0.9575, 0.9501, 0.939, 0.9562, 0.9345, 0.9531, 0.9064, 0.9357, 0.9059, 0.9491, 0.846, 0.9659, 0.8705, 0.9517, 0.9168, 0.9426, 0.9213, 0.9357, 0.9059, 0.9531, 0.9064, 0.9562, 0.9345, 0.9501, 0.939, 0.9426, 0.9213, 0.9517, 0.9168, 0.9556, 0.551, 0.9733, 0.5527, 0.974, 0.5596, 0.9537, 0.5594, 0.9537, 0.5594, 0.974, 0.5596, 0.9725, 0.5743, 0.9531, 0.5735, 0.9531, 0.5735, 0.9725, 0.5743, 0.9724, 0.5813, 0.9551, 0.5816, 0.9569, 0.5352, 0.974, 0.5379, 0.9733, 0.5527, 0.9556, 0.551, 0.8772, 0.1201, 0.8751, 0.1283, 0.8635, 0.1095, 0.8715, 0.1057, 0.8664, 0.0656, 0.8513, 0.06804, 0.8604, 0.01861, 0.8712, 0.03315, 0.8681, 0.08277, 0.8583, 0.08951, 0.8513, 0.06804, 0.8664, 0.0656, 0.8715, 0.1057, 0.8635, 0.1095, 0.8583, 0.08951, 0.8681, 0.08277, 0.8271, 0.914, 0.828, 0.9229, 0.8045, 0.9215, 0.807, 0.9098, 0.807, 0.9098, 0.8045, 0.9215, 0.7857, 0.9234, 0.7872, 0.9086, 0.8403, 0.9107, 0.8481, 0.9148, 0.828, 0.9229, 0.8271, 0.914, 0.7872, 0.9086, 0.7857, 0.9234, 0.7388, 0.9007, 0.7559, 0.8945, 0.8807, 0.235, 0.8837, 0.2423, 0.8578, 0.2426, 0.8558, 0.232, 0.8558, 0.232, 0.8578, 0.2426, 0.8409, 0.2466, 0.8404, 0.2297, 0.8937, 0.2316, 0.9015, 0.2354, 0.8837, 0.2423, 0.8807, 0.235, 0.8404, 0.2297, 0.8409, 0.2466, 0.7922, 0.2237, 0.8091, 0.2169, 0.7875, 0.5465, 0.8023, 0.5615, 0.7536, 0.6351, 0.7465, 0.6005, 0.7554, 0.4817, 0.7388, 0.4615, 0.7862, 0.4618, 0.7793, 0.483, 0.7793, 0.483, 0.7862, 0.4618, 0.8082, 0.5236, 0.7947, 0.5265, 0.7947, 0.5265, 0.8082, 0.5236, 0.8023, 0.5615, 0.7875, 0.5465, 0.8336, 0.4984, 0.8316, 0.5021, 0.8273, 0.4871, 0.8313, 0.4919, 0.8313, 0.4919, 0.8273, 0.4871, 0.8365, 0.4906, 0.8345, 0.4922, 0.8345, 0.4922, 0.8365, 0.4906, 0.8384, 0.4993, 0.8354, 0.4972, 0.8354, 0.4972, 0.8384, 0.4993, 0.8316, 0.5021, 0.8336, 0.4984, 0.8417, 0.4942, 0.8416, 0.4946, 0.8408, 0.493, 0.8417, 0.4936, 0.8417, 0.4936, 0.8408, 0.493, 0.8424, 0.4933, 0.842, 0.4936, 0.842, 0.4936, 0.8424, 0.4933, 0.8423, 0.4942, 0.8419, 0.4941, 0.8419, 0.4941, 0.8423, 0.4942, 0.8416, 0.4946, 0.8417, 0.4942, 0.9037, 0.1189, 0.8772, 0.1201, 0.8715, 0.1057, 0.8989, 0.1005, 0.8089, 0.8832, 0.807, 0.9098, 0.7872, 0.9086, 0.7916, 0.8771, 0.7916, 0.8771, 0.7872, 0.9086, 0.7559, 0.8945, 0.7744, 0.8702, 0.8434, 0.8838, 0.8403, 0.9107, 0.8271, 0.914, 0.8253, 0.8857, 0.8253, 0.8857, 0.8271, 0.914, 0.807, 0.9098, 0.8089, 0.8832, 0.8615, 0.205, 0.8558, 0.232, 0.8404, 0.2297, 0.8436, 0.1991, 0.8436, 0.1991, 0.8404, 0.2297, 0.8091, 0.2169, 0.8292, 0.19, 0.8967, 0.2043, 0.8937, 0.2316, 0.8807, 0.235, 0.8781, 0.2059, 0.8781, 0.2059, 0.8807, 0.235, 0.8558, 0.232, 0.8615, 0.205, 0.8249, 0.8573, 0.8253, 0.8857, 0.8089, 0.8832, 0.8177, 0.8561, 0.8481, 0.8575, 0.8434, 0.8838, 0.8253, 0.8857, 0.8249, 0.8573, 0.7956, 0.8485, 0.7916, 0.8771, 0.7744, 0.8702, 0.7882, 0.846, 0.8177, 0.8561, 0.8089, 0.8832, 0.7916, 0.8771, 0.7956, 0.8485, 0.8777, 0.1781, 0.8781, 0.2059, 0.8615, 0.205, 0.8733, 0.1758, 0.9015, 0.1773, 0.8967, 0.2043, 0.8781, 0.2059, 0.8777, 0.1781, 0.8499, 0.1682, 0.8436, 0.1991, 0.8292, 0.19, 0.8454, 0.1655, 0.8733, 0.1758, 0.8615, 0.205, 0.8436, 0.1991, 0.8499, 0.1682, 0.9302, 0.1197, 0.9037, 0.1189, 0.8989, 0.1005, 0.9268, 0.09517, 0.9268, 0.09517, 0.8989, 0.1005, 0.8964, 0.08305, 0.9251, 0.08554, 0.9251, 0.08554, 0.8964, 0.08305, 0.899, 0.06397, 0.928, 0.06183, 0.928, 0.06183, 0.899, 0.06397, 0.9023, 0.04373, 0.9302, 0.05134, 0.9398, 0.5324, 0.9569, 0.5352, 0.9556, 0.551, 0.9377, 0.5512, 0.9335, 0.576, 0.9531, 0.5735, 0.9551, 0.5816, 0.9377, 0.5819, 0.9334, 0.5571, 0.9537, 0.5594, 0.9531, 0.5735, 0.9335, 0.576, 0.9377, 0.5512, 0.9556, 0.551, 0.9537, 0.5594, 0.9334, 0.5571, 0.8442, 0.4925, 0.8427, 0.4913, 0.8554, 0.4681, 0.852, 0.4892, 0.852, 0.4892, 0.8554, 0.4681, 0.8581, 0.5099, 0.8512, 0.4955, 0.8512, 0.4955, 0.8581, 0.5099, 0.8438, 0.4953, 0.8447, 0.4941, 0.8447, 0.4941, 0.8438, 0.4953, 0.8427, 0.4913, 0.8442, 0.4925, 0.8962, 0.5615, 0.8954, 0.5975, 0.8608, 0.5637, 0.8779, 0.5463, 0.8779, 0.5463, 0.8608, 0.5637, 0.8581, 0.5099, 0.8781, 0.501, 0.8895, 0.4708, 0.8554, 0.4681, 0.8608, 0.3539, 0.8962, 0.3867, 0.8781, 0.501, 0.8581, 0.5099, 0.8554, 0.4681, 0.8895, 0.4708, 0.5485, 0.4052, 0.5603, 0.3736, 0.6014, 0.4286, 0.5716, 0.435, 0.5595, 0.461, 0.5606, 0.4875, 0.5271, 0.4818, 0.5304, 0.4612, 0.5716, 0.435, 0.6014, 0.4286, 0.5606, 0.4875, 0.5595, 0.461, 0.5304, 0.4612, 0.5271, 0.4818, 0.49, 0.4714, 0.5194, 0.455, 0.5995, 0.4756, 0.6083, 0.477, 0.5991, 0.4868, 0.5952, 0.4789, 0.5952, 0.4789, 0.5991, 0.4868, 0.5606, 0.4875, 0.5784, 0.4735, 0.5972, 0.4557, 0.6014, 0.4286, 0.6083, 0.477, 0.5995, 0.4756, 0.5784, 0.4735, 0.5606, 0.4875, 0.6014, 0.4286, 0.5972, 0.4557, 0.9352, 0.7244, 0.8889, 0.7255, 0.8909, 0.7118, 0.935, 0.7115, 0.935, 0.7115, 0.8909, 0.7118, 0.9075, 0.6724, 0.9415, 0.6786, 0.1644, 0.9155, 0.199, 0.9137, 0.2095, 0.9406, 0.1651, 0.9325, 0.1628, 0.8731, 0.2058, 0.8597, 0.2095, 0.87, 0.1648, 0.8785, 0.07489, 0.9415, 0.1236, 0.9372, 0.1255, 0.9584, 0.07367, 0.9644, 0.07086, 0.9233, 0.1233, 0.9246, 0.1236, 0.9372, 0.07489, 0.9415, 0.06864, 0.8983, 0.1236, 0.9029, 0.1233, 0.9246, 0.07086, 0.9233, 0.6292, 0.5217, 0.6227, 0.519, 0.6369, 0.5078, 0.6347, 0.518, 0.6347, 0.518, 0.6369, 0.5078, 0.6616, 0.5213, 0.6446, 0.5226, 0.6298, 0.5328, 0.6181, 0.546, 0.6227, 0.519, 0.6292, 0.5217, 0.6446, 0.5226, 0.6616, 0.5213, 0.6181, 0.546, 0.6298, 0.5328, 0.6468, 0.5914, 0.6311, 0.6101, 0.6082, 0.5801, 0.6343, 0.5666, 0.6586, 0.5442, 0.6616, 0.5213, 0.7016, 0.5604, 0.6718, 0.5618, 0.6343, 0.5666, 0.6082, 0.5801, 0.6181, 0.546, 0.6351, 0.5532, 0.6351, 0.5532, 0.6181, 0.546, 0.6616, 0.5213, 0.6586, 0.5442, 0.07787, 0.4832, 0.08296, 0.4818, 0.08859, 0.4928, 0.07884, 0.4909, 0.07884, 0.4909, 0.08859, 0.4928, 0.06642, 0.5149, 0.07034, 0.4984, 0.06731, 0.4792, 0.05689, 0.4661, 0.08296, 0.4818, 0.07787, 0.4832, 0.07034, 0.4984, 0.06642, 0.5149, 0.05689, 0.4661, 0.06731, 0.4792, 0.03002, 0.4824, 0.01861, 0.4759, 0.05689, 0.4661, 0.04848, 0.4793, 0.05484, 0.5071, 0.06642, 0.5149, 0.04032, 0.5294, 0.04148, 0.5148, 0.04148, 0.5148, 0.04032, 0.5294, 0.019, 0.5285, 0.02047, 0.5155, 0.04848, 0.4793, 0.05689, 0.4661, 0.06642, 0.5149, 0.05484, 0.5071, 0.3604, 0.9058, 0.4119, 0.9116, 0.4115, 0.9211, 0.3577, 0.9201, 0.3577, 0.9201, 0.4115, 0.9211, 0.4122, 0.9463, 0.3608, 0.9483, 0.3608, 0.9483, 0.4122, 0.9463, 0.4136, 0.9564, 0.3634, 0.9657, 0.3631, 0.8885, 0.4136, 0.8961, 0.4119, 0.9116, 0.3604, 0.9058, 0.01861, 0.8998, 0.06864, 0.8983, 0.07086, 0.9233, 0.01972, 0.9264, 0.01972, 0.9264, 0.07086, 0.9233, 0.07489, 0.9415, 0.02277, 0.9445, 0.02277, 0.9445, 0.07489, 0.9415, 0.07367, 0.9644, 0.02312, 0.9703, 0.02331, 0.8597, 0.07376, 0.8664, 0.06864, 0.8983, 0.01861, 0.8998, 0.3123, 0.8809, 0.3631, 0.8885, 0.3604, 0.9058, 0.3096, 0.9016, 0.3102, 0.9567, 0.3608, 0.9483, 0.3634, 0.9657, 0.3129, 0.9751, 0.3063, 0.9191, 0.3577, 0.9201, 0.3608, 0.9483, 0.3102, 0.9567, 0.3096, 0.9016, 0.3604, 0.9058, 0.3577, 0.9201, 0.3063, 0.9191, 0.9387, 0.189, 0.9646, 0.1898, 0.9693, 0.2358, 0.9435, 0.2349, 0.1399, 0.7078, 0.2519, 0.6974, 0.2352, 0.7531, 0.153, 0.7622, 0.153, 0.7622, 0.2352, 0.7531, 0.2516, 0.8085, 0.1421, 0.8015, 0.1316, 0.7586, 0.153, 0.7622, 0.1421, 0.8015, 0.1309, 0.8136, 0.2568, 0.7562, 0.2352, 0.7531, 0.2519, 0.6974, 0.269, 0.6917, 0.2506, 0.683, 0.2519, 0.6974, 0.1399, 0.7078, 0.1272, 0.6971, 0.1272, 0.6971, 0.1399, 0.7078, 0.153, 0.7622, 0.1316, 0.7586, 0.269, 0.8124, 0.2516, 0.8085, 0.2352, 0.7531, 0.2568, 0.7562, 0.1309, 0.8136, 0.1421, 0.8015, 0.2516, 0.8085, 0.2511, 0.8225, 0.1336, 0.5273, 0.1199, 0.5362, 0.1285, 0.4921, 0.1382, 0.5014, 0.1771, 0.5301, 0.1913, 0.5479, 0.1199, 0.5362, 0.1336, 0.5273, 0.1382, 0.5014, 0.1285, 0.4921, 0.2017, 0.4932, 0.1776, 0.5086, 0.1776, 0.5086, 0.2017, 0.4932, 0.1913, 0.5479, 0.1771, 0.5301, 0.1213, 0.5713, 0.1, 0.5825, 0.1199, 0.5362, 0.1308, 0.5485, 0.1308, 0.5485, 0.1199, 0.5362, 0.1913, 0.5479, 0.1744, 0.5567, 0.1662, 0.574, 0.1831, 0.5999, 0.1, 0.5825, 0.1213, 0.5713, 0.1744, 0.5567, 0.1913, 0.5479, 0.1831, 0.5999, 0.1662, 0.574, 0.1153, 0.7728, 0.1316, 0.7586, 0.1309, 0.8136, 0.1186, 0.7967, 0.07042, 0.7727, 0.0212, 0.7603, 0.1316, 0.7586, 0.1153, 0.7728, 0.1186, 0.7967, 0.1309, 0.8136, 0.02119, 0.8011, 0.07198, 0.7915, 0.07198, 0.7915, 0.02119, 0.8011, 0.0212, 0.7603, 0.07042, 0.7727, 0.115, 0.7141, 0.1272, 0.6971, 0.1316, 0.7586, 0.1123, 0.7425, 0.1123, 0.7425, 0.1316, 0.7586, 0.0212, 0.7603, 0.06838, 0.745, 0.06929, 0.7225, 0.01861, 0.7146, 0.1272, 0.6971, 0.115, 0.7141, 0.06838, 0.745, 0.0212, 0.7603, 0.01861, 0.7146, 0.06929, 0.7225, 0.9435, 0.2349, 0.9693, 0.2358, 0.9764, 0.2524, 0.9505, 0.2515, 0.9505, 0.2515, 0.9764, 0.2524, 0.9721, 0.2991, 0.9462, 0.2983, 0.9505, 0.1655, 0.9764, 0.1664, 0.9646, 0.1898, 0.9387, 0.189, 0.9611, 0.4666, 0.9352, 0.4666, 0.9334, 0.4201, 0.9593, 0.4201, 0.9593, 0.4201, 0.9334, 0.4201, 0.9448, 0.3996, 0.9707, 0.3996, 0.9707, 0.3996, 0.9448, 0.3996, 0.9511, 0.3539, 0.9769, 0.3539, 0.9769, 0.4952, 0.9511, 0.4952, 0.9352, 0.4666, 0.9611, 0.4666, 0.02824, 0.05578, 0.03311, 0.01861, 0.06111, 0.02228, 0.05584, 0.05969, 0.02719, 0.2064, 0.02066, 0.1653, 0.04862, 0.1678, 0.05466, 0.2043, 0.04394, 0.2882, 0.03615, 0.2511, 0.06299, 0.2448, 0.0699, 0.279, 0.01861, 0.1444, 0.02265, 0.1015, 0.0516, 0.1035, 0.04701, 0.1408, 0.04602, 0.3166, 0.04394, 0.2882, 0.0699, 0.279, 0.07384, 0.3146, 0.02066, 0.1653, 0.01861, 0.1444, 0.04701, 0.1408, 0.04862, 0.1678, 0.04701, 0.1408, 0.0516, 0.1035, 0.07758, 0.1068, 0.0731, 0.1413, 0.0516, 0.1035, 0.05584, 0.05969, 0.08205, 0.06459, 0.07758, 0.1068, 0.04862, 0.1678, 0.04701, 0.1408, 0.0731, 0.1413, 0.07327, 0.1691, 0.06299, 0.2448, 0.05466, 0.2043, 0.0816, 0.1993, 0.08995, 0.2396, 0.05466, 0.2043, 0.04862, 0.1678, 0.07327, 0.1691, 0.0816, 0.1993, 0.05584, 0.05969, 0.06111, 0.02228, 0.08583, 0.02559, 0.08205, 0.06459, 0.07384, 0.3146, 0.0699, 0.279, 0.09575, 0.2756, 0.09805, 0.312, 0.0699, 0.279, 0.06299, 0.2448, 0.08995, 0.2396, 0.09575, 0.2756, 0.0731, 0.1413, 0.07758, 0.1068, 0.1186, 0.1096, 0.1082, 0.1377, 0.07327, 0.1691, 0.0731, 0.1413, 0.1082, 0.1377, 0.1125, 0.1677, 0.09575, 0.2756, 0.08995, 0.2396, 0.1312, 0.232, 0.1319, 0.2697, 0.0816, 0.1993, 0.07327, 0.1691, 0.1125, 0.1677, 0.1225, 0.1917, 0.09805, 0.312, 0.09575, 0.2756, 0.1319, 0.2697, 0.1373, 0.3109, 0.08205, 0.06459, 0.08583, 0.02559, 0.1256, 0.03139, 0.1244, 0.06865, 0.08995, 0.2396, 0.0816, 0.1993, 0.1225, 0.1917, 0.1312, 0.232, 0.07758, 0.1068, 0.08205, 0.06459, 0.1244, 0.06865, 0.1186, 0.1096, 0.4326, 0.1652, 0.4276, 0.1206, 0.4752, 0.1225, 0.4767, 0.1639, 0.4324, 0.2723, 0.428, 0.2219, 0.4756, 0.2194, 0.4774, 0.2648, 0.428, 0.2219, 0.4326, 0.1652, 0.4767, 0.1639, 0.4756, 0.2194, 0.4361, 0.0699, 0.446, 0.02207, 0.4832, 0.02807, 0.4792, 0.07685, 0.4468, 0.3058, 0.4324, 0.2723, 0.4774, 0.2648, 0.484, 0.3003, 0.4276, 0.1206, 0.4361, 0.0699, 0.4792, 0.07685, 0.4752, 0.1225, 0.518, 0.125, 0.5187, 0.07919, 0.5619, 0.07358, 0.5582, 0.1231, 0.5211, 0.2942, 0.5159, 0.2616, 0.5594, 0.2589, 0.5555, 0.293, 0.5187, 0.07919, 0.5203, 0.03497, 0.5546, 0.0357, 0.5619, 0.07358, 0.5151, 0.2161, 0.5162, 0.1656, 0.5615, 0.1665, 0.5548, 0.2197, 0.5159, 0.2616, 0.5151, 0.2161, 0.5548, 0.2197, 0.5594, 0.2589, 0.5162, 0.1656, 0.518, 0.125, 0.5582, 0.1231, 0.5615, 0.1665])
me_cube_002.materials.append(mat_material)
me_cube_002.use_remesh_fix_poles = True
me_cube_002.use_remesh_preserve_attributes = False
me_cube_002.use_mirror_vertex_groups = False
me_cube_002.update()

# ---- objects
ob_arms = bpy.data.objects.new('Arms', me_cube_002)

# ---- transforms, parenting, visibility, modifiers, constraints
ob_arms.location = (0.0, 0.0, 0.0)
ob_arms.scale = (0.1875, 0.1875, 0.1875)
ob_arms.lineart.crease_threshold = 0.0

# ---- collection membership
col_collection.objects.link(ob_arms)

# ---- scene / render settings (as saved in the file)
scene.frame_start = 1; scene.frame_end = 250; scene.frame_set(5)
scene.render.engine = 'BLENDER_EEVEE_NEXT'
scene.cycles.use_denoising = False
scene.cycles.samples = 128
scene.cycles.sampling_pattern = 'TABULATED_SOBOL'
scene.cycles.use_adaptive_sampling = False
scene.cycles.use_light_tree = False
scene.view_settings.view_transform = 'Filmic'
bpy.context.view_layer.update()

# ---- added for rendering (the .blend has no active camera and no usable light): camera, sun
cam_auto = bpy.data.cameras.new('AutoCamera')
cam_auto.lens = 50.0
cam_auto.sensor_width = 36.0
cam_auto.clip_end = 1000.0
ob_auto_camera = bpy.data.objects.new('AutoCamera', cam_auto)
scene.collection.objects.link(ob_auto_camera)
ob_auto_camera.location = (0.393191, -0.480339, 0.394355)
ob_auto_camera.rotation_euler = (1.09748, -7.21219e-08, 0.694738)
scene.camera = ob_auto_camera
light_auto_sun = bpy.data.lights.new('AutoSun', 'SUN')
light_auto_sun.energy = 3.0
light_auto_sun.angle = 0.0523599
ob_auto_sun = bpy.data.objects.new('AutoSun', light_auto_sun)
scene.collection.objects.link(ob_auto_sun)
ob_auto_sun.rotation_euler = (0.872665, 0.174533, 0.523599)
bpy.context.view_layer.update()
